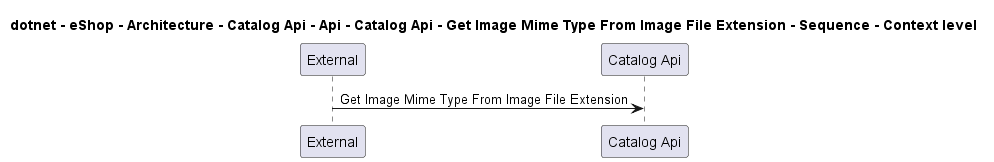

The diagram above was rendered by PlantUML. Its source (embedded in the PNG):
@startuml

title dotnet - eShop - Architecture - Catalog Api - Api - Catalog Api - Get Image Mime Type From Image File Extension - Sequence - Context level

participant "External" as C4InterFlow.SoftwareSystems.ExternalSystem
participant "Catalog Api" as dotnet.eShop.Architecture.SoftwareSystems.CatalogApi

C4InterFlow.SoftwareSystems.ExternalSystem -> dotnet.eShop.Architecture.SoftwareSystems.CatalogApi : Get Image Mime Type From Image File Extension


@enduml